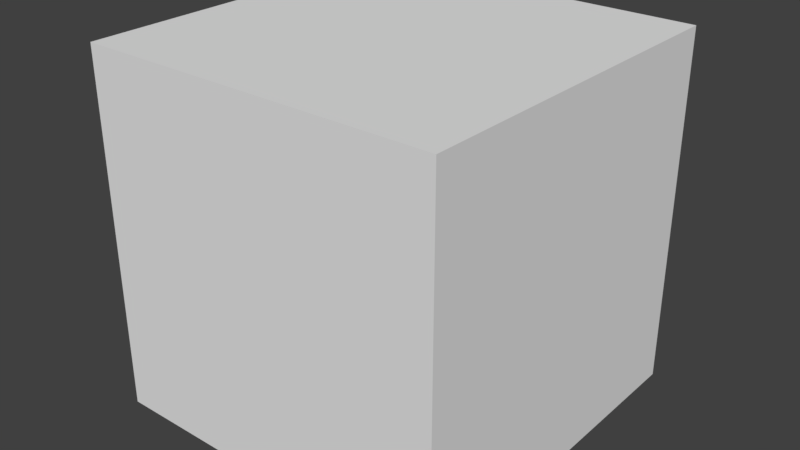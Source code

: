 # Source: logistic-robot.blend  (saved by Blender 2.93.20; exported with 4.5.12 LTS)
import bpy
from mathutils import Matrix  # noqa: F401  (used for matrix-valued properties, if any)

bpy.ops.wm.read_factory_settings(use_empty=True)
scene = bpy.context.scene
scene.name = 'Scene'

# ---- collections
col_collection_1 = bpy.data.collections.new('Collection 1'); scene.collection.children.link(col_collection_1)
col_ttd = bpy.data.collections.new('TTD'); scene.collection.children.link(col_ttd)

# ---- materials (node trees are filled in below, after node groups)
mat_material = bpy.data.materials.new('Material')
mat_material.alpha_threshold = 0.0
mat_material.use_transparent_shadow = False
mat_material.roughness = 0.5
mat_material.line_color = (0.0, 0.0, 0.0, 1.0)

# ---- material node trees

# ---- world
world_world = bpy.data.worlds.new('World'); scene.world = world_world
world_world.color = (0.05088, 0.05088, 0.05088)
world_world.use_sun_shadow = False
world_world.sun_shadow_jitter_overblur = 0.0
world_world.cycles.sampling_method = 'MANUAL'

# ---- meshes
me_cube = bpy.data.meshes.new('Cube')
me_cube.from_pydata([(0.25, 0.25, 1.898), (0.25, -0.25, 1.898), (-0.25, -0.25, 1.898), (-0.25, 0.25, 1.898), (0.25, 0.25, 2.398), (0.25, -0.25, 2.398), (-0.25, -0.25, 2.398), (-0.25, 0.25, 2.398)], [], [(0, 1, 2, 3), (4, 7, 6, 5), (0, 4, 5, 1), (1, 5, 6, 2), (2, 6, 7, 3), (4, 0, 3, 7)])
me_cube.materials.append(mat_material)
me_cube.use_remesh_preserve_volume = False
me_cube.use_remesh_preserve_attributes = False
me_cube.use_mirror_vertex_groups = False
me_cube.update()

# ---- objects
ob_cube = bpy.data.objects.new('Cube', me_cube)

# ---- transforms, parenting, visibility, modifiers, constraints
ob_cube.location = (0.0, 0.0, 0.0)
ob_cube.lock_rotations_4d = False
ob_cube.empty_display_type = 'ARROWS'
ob_cube.lineart.crease_threshold = 0.0

# ---- collection membership
col_collection_1.objects.link(ob_cube)
col_ttd.objects.link(ob_cube)

# ---- scene / render settings (as saved in the file)
scene.frame_start = 1; scene.frame_end = 250; scene.frame_set(1)
scene.render.engine = 'BLENDER_EEVEE_NEXT'
scene.render.resolution_percentage = 50
scene.render.dither_intensity = 0.0
scene.cycles.use_denoising = False
scene.cycles.samples = 128
scene.cycles.sampling_pattern = 'TABULATED_SOBOL'
scene.cycles.use_adaptive_sampling = False
scene.cycles.use_light_tree = False
scene.cycles.blur_glossy = 0.0
scene.cycles.sample_clamp_indirect = 0.0
scene.view_settings.view_transform = 'Standard'
bpy.context.view_layer.update()

# ---- added for rendering (the .blend has no active camera and no usable light): camera, sun
cam_auto = bpy.data.cameras.new('AutoCamera')
cam_auto.lens = 50.0
cam_auto.sensor_width = 36.0
cam_auto.clip_end = 1000.0
ob_auto_camera = bpy.data.objects.new('AutoCamera', cam_auto)
scene.collection.objects.link(ob_auto_camera)
ob_auto_camera.location = (0.801268, -0.961522, 2.78871)
ob_auto_camera.rotation_euler = (1.09748, -7.21219e-08, 0.694738)
scene.camera = ob_auto_camera
light_auto_sun = bpy.data.lights.new('AutoSun', 'SUN')
light_auto_sun.energy = 3.0
light_auto_sun.angle = 0.0523599
ob_auto_sun = bpy.data.objects.new('AutoSun', light_auto_sun)
scene.collection.objects.link(ob_auto_sun)
ob_auto_sun.rotation_euler = (0.872665, 0.174533, 0.523599)
bpy.context.view_layer.update()
